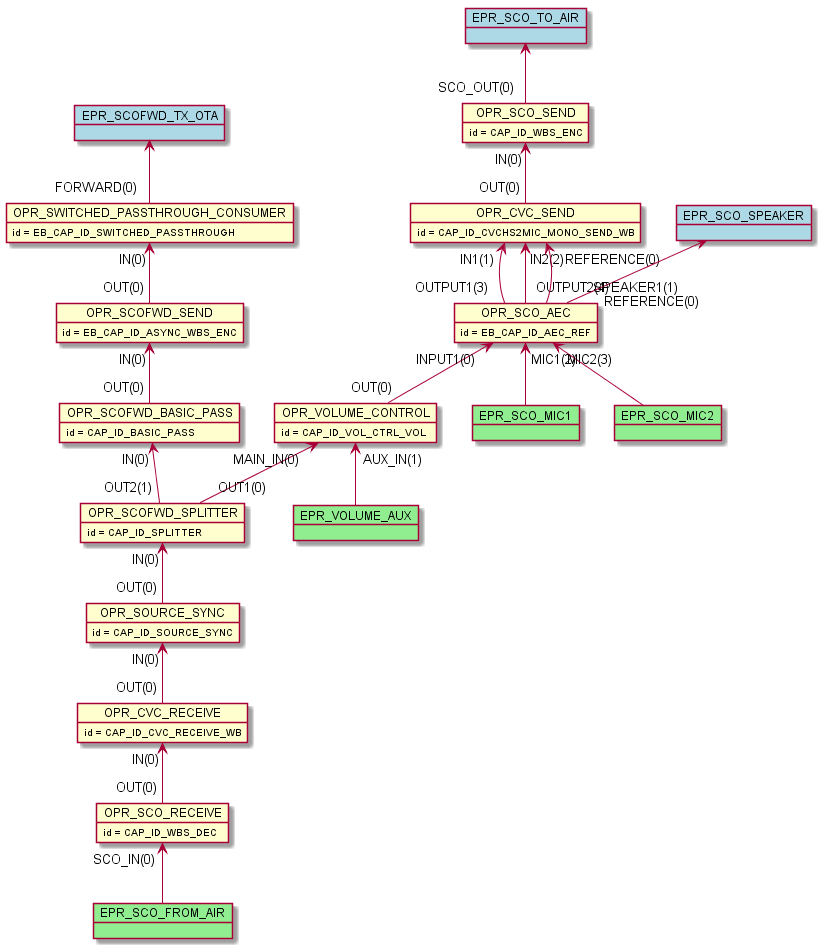

The diagram above was rendered by PlantUML. Its source (embedded in the PNG):
@startuml inline_umlgraph_42.png
    object OPR_SCO_RECEIVE
    OPR_SCO_RECEIVE : id = CAP_ID_WBS_DEC
    object OPR_SCO_SEND
    OPR_SCO_SEND : id = CAP_ID_WBS_ENC
    object OPR_CVC_RECEIVE
    OPR_CVC_RECEIVE : id = CAP_ID_CVC_RECEIVE_WB
    object OPR_SCOFWD_SPLITTER
    OPR_SCOFWD_SPLITTER : id = CAP_ID_SPLITTER
    object OPR_SCOFWD_BASIC_PASS
    OPR_SCOFWD_BASIC_PASS : id = CAP_ID_BASIC_PASS
    object OPR_SWITCHED_PASSTHROUGH_CONSUMER
    OPR_SWITCHED_PASSTHROUGH_CONSUMER : id = EB_CAP_ID_SWITCHED_PASSTHROUGH
    object OPR_SCOFWD_SEND
    OPR_SCOFWD_SEND : id = EB_CAP_ID_ASYNC_WBS_ENC
    object OPR_CVC_SEND
    OPR_CVC_SEND : id = CAP_ID_CVCHS2MIC_MONO_SEND_WB
    object OPR_SOURCE_SYNC
    OPR_SOURCE_SYNC : id = CAP_ID_SOURCE_SYNC
    object OPR_VOLUME_CONTROL
    OPR_VOLUME_CONTROL : id = CAP_ID_VOL_CTRL_VOL
    object OPR_SCO_AEC
    OPR_SCO_AEC : id = EB_CAP_ID_AEC_REF
    OPR_CVC_RECEIVE "IN(0)"<-- "OUT(0)" OPR_SCO_RECEIVE
    OPR_SOURCE_SYNC "IN(0)"<-- "OUT(0)" OPR_CVC_RECEIVE
    OPR_SCOFWD_SPLITTER "IN(0)"<-- "OUT(0)" OPR_SOURCE_SYNC
    OPR_SCO_AEC "INPUT1(0)"<-- "OUT(0)" OPR_VOLUME_CONTROL
    OPR_VOLUME_CONTROL "MAIN_IN(0)"<-- "OUT1(0)" OPR_SCOFWD_SPLITTER
    OPR_SCOFWD_BASIC_PASS "IN(0)"<-- "OUT2(1)" OPR_SCOFWD_SPLITTER
    OPR_SCOFWD_SEND "IN(0)"<-- "OUT(0)" OPR_SCOFWD_BASIC_PASS
    OPR_SWITCHED_PASSTHROUGH_CONSUMER "IN(0)"<-- "OUT(0)" OPR_SCOFWD_SEND
    OPR_CVC_SEND "IN1(1)"<-- "OUTPUT1(3)" OPR_SCO_AEC
    OPR_CVC_SEND "IN2(2)"<-- "OUTPUT2(4)" OPR_SCO_AEC
    OPR_SCO_SEND "IN(0)"<-- "OUT(0)" OPR_CVC_SEND
    OPR_CVC_SEND "REFERENCE(0)"<-- "REFERENCE(0)" OPR_SCO_AEC
    object EPR_SCO_FROM_AIR #lightgreen
    OPR_SCO_RECEIVE "SCO_IN(0)" <-- EPR_SCO_FROM_AIR
    object EPR_SCO_MIC1 #lightgreen
    OPR_SCO_AEC "MIC1(2)" <-- EPR_SCO_MIC1
    object EPR_SCO_MIC2 #lightgreen
    OPR_SCO_AEC "MIC2(3)" <-- EPR_SCO_MIC2
    object EPR_VOLUME_AUX #lightgreen
    OPR_VOLUME_CONTROL "AUX_IN(1)" <-- EPR_VOLUME_AUX
    object EPR_SCO_SPEAKER #lightblue
    EPR_SCO_SPEAKER <-- "SPEAKER1(1)" OPR_SCO_AEC
    object EPR_SCO_TO_AIR #lightblue
    EPR_SCO_TO_AIR <-- "SCO_OUT(0)" OPR_SCO_SEND
    object EPR_SCOFWD_TX_OTA #lightblue
    EPR_SCOFWD_TX_OTA <-- "FORWARD(0)" OPR_SWITCHED_PASSTHROUGH_CONSUMER
@enduml